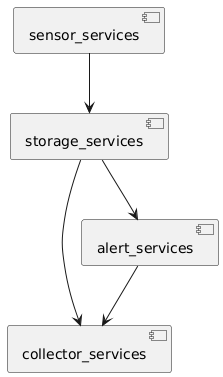

The diagram above was rendered by PlantUML. Its source (embedded in the PNG):
@startuml
[collector_services] as Collector
    [alert_services] as Alert
    [storage_services] as Storage
    [sensor_services] as Sensor

' Relaciones
Sensor --> Storage
Alert --> Collector
Storage --> Alert
Storage --> Collector
@enduml